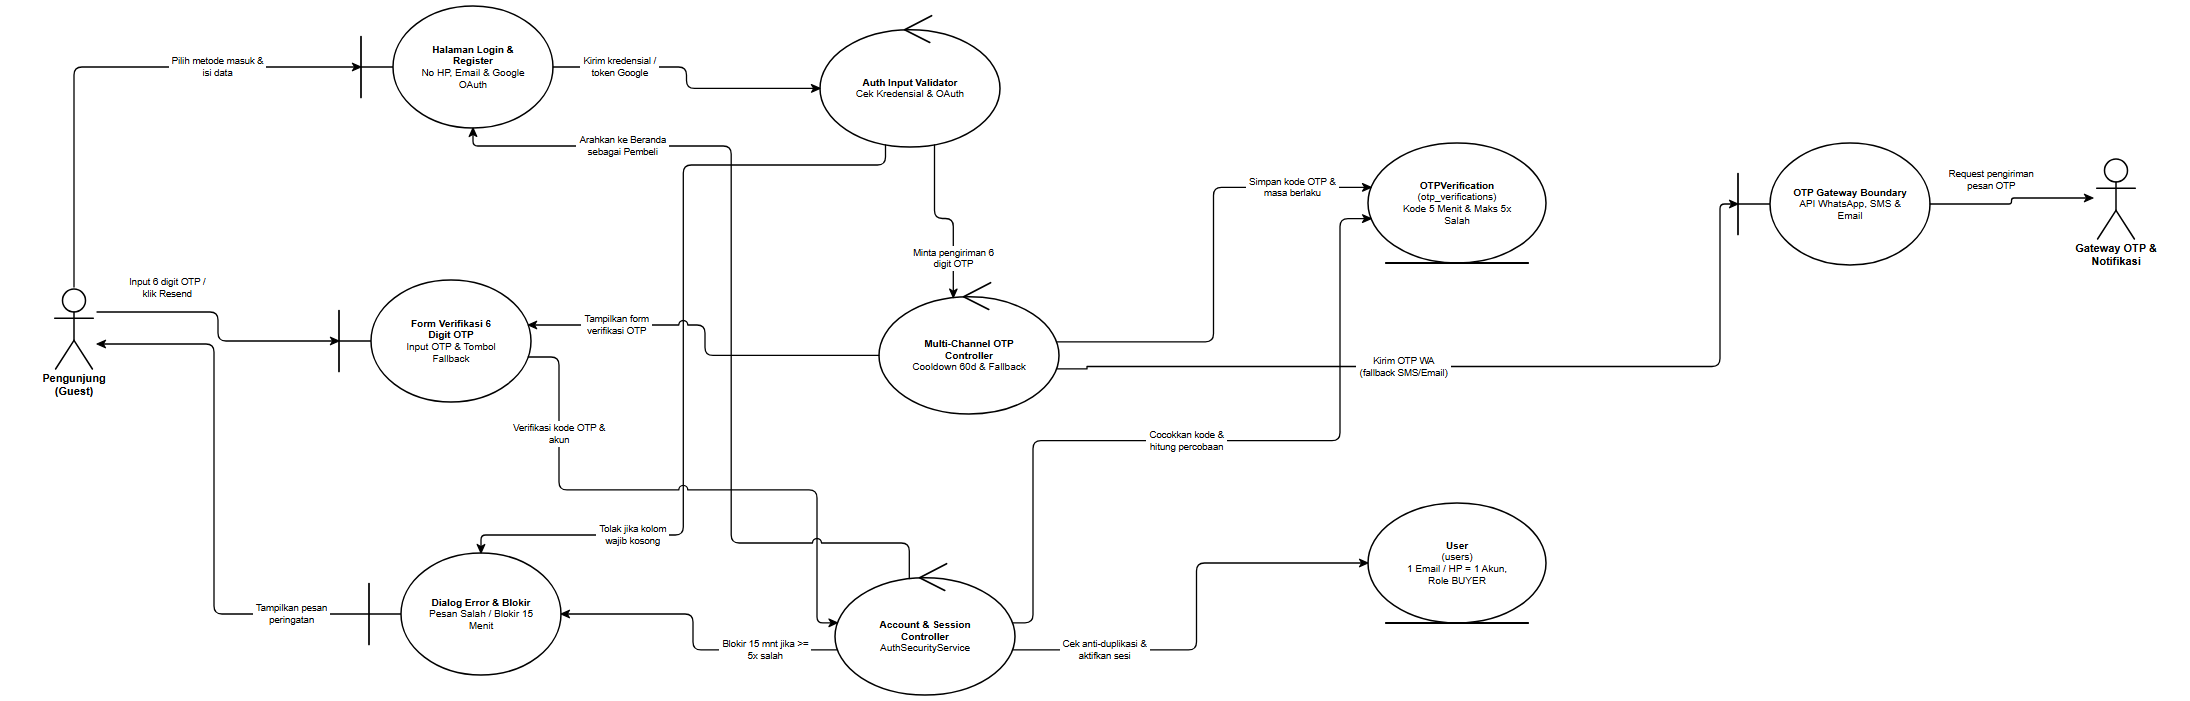

The diagram above was exported from draw.io. Its source (the exported page's mxGraphModel, read from the mxfile embedded in the PNG):
<mxGraphModel dx="2290" dy="810" grid="1" gridSize="10" guides="1" tooltips="1" connect="1" arrows="1" fold="1" page="1" pageScale="1" pageWidth="2290" pageHeight="810" background="#ffffff" math="0" shadow="0">
  <root>
    <mxCell id="0" />
    <mxCell id="1" parent="0" />
    <mxCell id="rd04_A_GUEST" value="Pengunjung&lt;br&gt;(Guest)" style="shape=umlActor;verticalLabelPosition=bottom;verticalAlign=top;html=1;outlineConnect=0;fillColor=#ffffff;strokeColor=#000000;fontColor=#000000;fontFamily=Helvetica;fontSize=11;fontStyle=1;strokeWidth=1.5;" vertex="1" parent="1">
      <mxGeometry x="99" y="337" width="46" height="82" as="geometry" />
    </mxCell>
    <mxCell id="rd04_B_LOGIN" value="&lt;b&gt;Halaman Login &amp;amp;&lt;/b&gt;&lt;br&gt;&lt;b&gt;Register&lt;/b&gt;&lt;br&gt;No HP, Email &amp;amp; Google&lt;br&gt;OAuth" style="shape=umlBoundary;whiteSpace=wrap;html=1;align=center;verticalAlign=middle;spacingLeft=36;spacingRight=12;spacingTop=8;spacingBottom=8;fillColor=#ffffff;strokeColor=#000000;fontColor=#000000;fontFamily=Helvetica;fontSize=10;strokeWidth=1.5;" vertex="1" parent="1">
      <mxGeometry x="409" y="56" width="192" height="122" as="geometry" />
    </mxCell>
    <mxCell id="rd04_B_OTP" value="&lt;b&gt;Form Verifikasi 6&lt;/b&gt;&lt;br&gt;&lt;b&gt;Digit OTP&lt;/b&gt;&lt;br&gt;Input OTP &amp;amp; Tombol&lt;br&gt;Fallback" style="shape=umlBoundary;whiteSpace=wrap;html=1;align=center;verticalAlign=middle;spacingLeft=36;spacingRight=12;spacingTop=8;spacingBottom=8;fillColor=#ffffff;strokeColor=#000000;fontColor=#000000;fontFamily=Helvetica;fontSize=10;strokeWidth=1.5;" vertex="1" parent="1">
      <mxGeometry x="387" y="330" width="192" height="122" as="geometry" />
    </mxCell>
    <mxCell id="rd04_B_ERR" value="&lt;b&gt;Dialog Error &amp;amp; Blokir&lt;/b&gt;&lt;br&gt;Pesan Salah / Blokir 15&lt;br&gt;Menit" style="shape=umlBoundary;whiteSpace=wrap;html=1;align=center;verticalAlign=middle;spacingLeft=36;spacingRight=12;spacingTop=8;spacingBottom=8;fillColor=#ffffff;strokeColor=#000000;fontColor=#000000;fontFamily=Helvetica;fontSize=10;strokeWidth=1.5;" vertex="1" parent="1">
      <mxGeometry x="417" y="603" width="192" height="122" as="geometry" />
    </mxCell>
    <mxCell id="rd04_C_INPUT" value="&lt;b&gt;Auth Input Validator&lt;/b&gt;&lt;br&gt;Cek Kredensial &amp;amp; OAuth" style="shape=umlControl;whiteSpace=wrap;html=1;align=center;verticalAlign=middle;spacingTop=18;spacingBottom=8;spacingLeft=12;spacingRight=12;fillColor=#ffffff;strokeColor=#000000;fontColor=#000000;fontFamily=Helvetica;fontSize=10;strokeWidth=1.5;" vertex="1" parent="1">
      <mxGeometry x="868" y="63" width="180" height="134" as="geometry" />
    </mxCell>
    <mxCell id="rd04_C_OTP" value="&lt;b&gt;Multi-Channel OTP&lt;/b&gt;&lt;br&gt;&lt;b&gt;Controller&lt;/b&gt;&lt;br&gt;Cooldown 60d &amp;amp; Fallback" style="shape=umlControl;whiteSpace=wrap;html=1;align=center;verticalAlign=middle;spacingTop=18;spacingBottom=8;spacingLeft=12;spacingRight=12;fillColor=#ffffff;strokeColor=#000000;fontColor=#000000;fontFamily=Helvetica;fontSize=10;strokeWidth=1.5;" vertex="1" parent="1">
      <mxGeometry x="927" y="330" width="180" height="134" as="geometry" />
    </mxCell>
    <mxCell id="rd04_C_AUTH" value="&lt;b&gt;Account &amp;amp; Session&lt;/b&gt;&lt;br&gt;&lt;b&gt;Controller&lt;/b&gt;&lt;br&gt;AuthSecurityService" style="shape=umlControl;whiteSpace=wrap;html=1;align=center;verticalAlign=middle;spacingTop=18;spacingBottom=8;spacingLeft=12;spacingRight=12;fillColor=#ffffff;strokeColor=#000000;fontColor=#000000;fontFamily=Helvetica;fontSize=10;strokeWidth=1.5;" vertex="1" parent="1">
      <mxGeometry x="883" y="611" width="180" height="134" as="geometry" />
    </mxCell>
    <mxCell id="rd04_E_OTP" value="&lt;b&gt;OTPVerification&lt;/b&gt;&lt;br&gt;(otp_verifications)&lt;br&gt;Kode 5 Menit &amp;amp; Maks 5x&lt;br&gt;Salah" style="shape=umlEntity;whiteSpace=wrap;html=1;align=center;verticalAlign=middle;spacingBottom=8;spacingTop=8;spacingLeft=12;spacingRight=12;fillColor=#ffffff;strokeColor=#000000;fontColor=#000000;fontFamily=Helvetica;fontSize=10;strokeWidth=1.5;" vertex="1" parent="1">
      <mxGeometry x="1416" y="193" width="178" height="120" as="geometry" />
    </mxCell>
    <mxCell id="rd04_E_USER" value="&lt;b&gt;User&lt;/b&gt;&lt;br&gt;(users)&lt;br&gt;1 Email / HP = 1 Akun,&lt;br&gt;Role BUYER" style="shape=umlEntity;whiteSpace=wrap;html=1;align=center;verticalAlign=middle;spacingBottom=8;spacingTop=8;spacingLeft=12;spacingRight=12;fillColor=#ffffff;strokeColor=#000000;fontColor=#000000;fontFamily=Helvetica;fontSize=10;strokeWidth=1.5;" vertex="1" parent="1">
      <mxGeometry x="1416" y="553" width="178" height="120" as="geometry" />
    </mxCell>
    <mxCell id="rd04_B_GW_OTP" value="&lt;b&gt;OTP Gateway Boundary&lt;/b&gt;&lt;br&gt;API WhatsApp, SMS &amp;amp;&lt;br&gt;Email" style="shape=umlBoundary;whiteSpace=wrap;html=1;align=center;verticalAlign=middle;spacingLeft=36;spacingRight=12;spacingTop=8;spacingBottom=8;fillColor=#ffffff;strokeColor=#000000;fontColor=#000000;fontFamily=Helvetica;fontSize=10;strokeWidth=1.5;" vertex="1" parent="1">
      <mxGeometry x="1786" y="193" width="192" height="122" as="geometry" />
    </mxCell>
    <mxCell id="rd04_A_GW_OTP" value="Gateway OTP &amp;&lt;br&gt;Notifikasi" style="shape=umlActor;verticalLabelPosition=bottom;verticalAlign=top;html=1;outlineConnect=0;fillColor=#ffffff;strokeColor=#000000;fontColor=#000000;fontFamily=Helvetica;fontSize=11;fontStyle=1;strokeWidth=1.5;" vertex="1" parent="1">
      <mxGeometry x="2141" y="207" width="46" height="82" as="geometry" />
    </mxCell>
    <mxCell id="rd04_e1" value="Pilih metode masuk &amp;&lt;br&gt;isi data" style="edgeStyle=none;rounded=1;arcSize=8;jumpStyle=arc;jumpSize=7;orthogonalLoop=1;jettySize=auto;html=1;exitX=0.5;exitY=0;exitDx=0;exitDy=0;exitPerimeter=0;entryX=0;entryY=0.5;entryDx=0;entryDy=0;entryPerimeter=0;endArrow=classic;endFill=1;startArrow=none;strokeColor=#000000;strokeWidth=1.3;fontSize=9.5;fontFamily=Helvetica;fontColor=#000000;labelBackgroundColor=#ffffff;" edge="1" parent="1" source="rd04_A_GUEST" target="rd04_B_LOGIN">
      <mxGeometry x="0.4339" relative="1" as="geometry">
        <Array as="points">
          <mxPoint x="122" y="117" />
        </Array>
      </mxGeometry>
    </mxCell>
    <mxCell id="rd04_e2" value="Kirim kredensial /&lt;br&gt;token Google" style="edgeStyle=none;rounded=1;arcSize=8;jumpStyle=arc;jumpSize=7;orthogonalLoop=1;jettySize=auto;html=1;exitX=1;exitY=0.5;exitDx=0;exitDy=0;exitPerimeter=0;entryX=0;entryY=0.5625;entryDx=0;entryDy=0;entryPerimeter=0;endArrow=classic;endFill=1;startArrow=none;strokeColor=#000000;strokeWidth=1.3;fontSize=9.5;fontFamily=Helvetica;fontColor=#000000;labelBackgroundColor=#ffffff;" edge="1" parent="1" source="rd04_B_LOGIN" target="rd04_C_INPUT">
      <mxGeometry x="-0.5371" relative="1" as="geometry">
        <Array as="points">
          <mxPoint x="734.5" y="117" />
          <mxPoint x="734.5" y="138.4" />
        </Array>
      </mxGeometry>
    </mxCell>
    <mxCell id="rd04_e3" value="Tolak jika kolom&lt;br&gt;wajib kosong" style="edgeStyle=none;rounded=1;arcSize=8;jumpStyle=arc;jumpSize=7;orthogonalLoop=1;jettySize=auto;html=1;exitX=0.364;exitY=0.9835;exitDx=0;exitDy=0;exitPerimeter=0;entryX=0.5833;entryY=0;entryDx=0;entryDy=0;entryPerimeter=0;endArrow=classic;endFill=1;startArrow=none;strokeColor=#000000;strokeWidth=1.3;fontSize=9.5;fontFamily=Helvetica;fontColor=#000000;labelBackgroundColor=#ffffff;" edge="1" parent="1" source="rd04_C_INPUT" target="rd04_B_ERR">
      <mxGeometry x="0.5824" relative="1" as="geometry">
        <Array as="points">
          <mxPoint x="933.5" y="215" />
          <mxPoint x="731.3" y="215" />
          <mxPoint x="731.3" y="585" />
          <mxPoint x="529" y="585" />
        </Array>
      </mxGeometry>
    </mxCell>
    <mxCell id="rd04_e4" value="Minta pengiriman 6&lt;br&gt;digit OTP" style="edgeStyle=none;rounded=1;arcSize=8;jumpStyle=arc;jumpSize=7;orthogonalLoop=1;jettySize=auto;html=1;exitX=0.636;exitY=0.9835;exitDx=0;exitDy=0;exitPerimeter=0;entryX=0.413;entryY=0.1317;entryDx=0;entryDy=0;entryPerimeter=0;endArrow=classic;endFill=1;startArrow=none;strokeColor=#000000;strokeWidth=1.3;fontSize=9.5;fontFamily=Helvetica;fontColor=#000000;labelBackgroundColor=#ffffff;" edge="1" parent="1" source="rd04_C_INPUT" target="rd04_C_OTP">
      <mxGeometry x="0.5391" relative="1" as="geometry">
        <Array as="points">
          <mxPoint x="982.5" y="268.5" />
          <mxPoint x="1001.3" y="268.5" />
        </Array>
      </mxGeometry>
    </mxCell>
    <mxCell id="rd04_e5" value="Simpan kode OTP &amp;&lt;br&gt;masa berlaku" style="edgeStyle=none;rounded=1;arcSize=8;jumpStyle=arc;jumpSize=7;orthogonalLoop=1;jettySize=auto;html=1;exitX=0.9865;exitY=0.4613;exitDx=0;exitDy=0;exitPerimeter=0;entryX=0.0173;entryY=0.3697;entryDx=0;entryDy=0;entryPerimeter=0;endArrow=classic;endFill=1;startArrow=none;strokeColor=#000000;strokeWidth=1.3;fontSize=9.5;fontFamily=Helvetica;fontColor=#000000;labelBackgroundColor=#ffffff;" edge="1" parent="1" source="rd04_C_OTP" target="rd04_E_OTP">
      <mxGeometry x="0.664" relative="1" as="geometry">
        <Array as="points">
          <mxPoint x="1261.5" y="391.8" />
          <mxPoint x="1261.5" y="237.4" />
        </Array>
      </mxGeometry>
    </mxCell>
    <mxCell id="rd04_e6" value="Kirim OTP WA&lt;br&gt;(fallback SMS/Email)" style="edgeStyle=none;rounded=1;arcSize=8;jumpStyle=arc;jumpSize=7;orthogonalLoop=1;jettySize=auto;html=1;exitX=0.9865;exitY=0.6637;exitDx=0;exitDy=0;exitPerimeter=0;entryX=0;entryY=0.5;entryDx=0;entryDy=0;entryPerimeter=0;endArrow=classic;endFill=1;startArrow=none;strokeColor=#000000;strokeWidth=1.3;fontSize=9.5;fontFamily=Helvetica;fontColor=#000000;labelBackgroundColor=#ffffff;" edge="1" parent="1" source="rd04_C_OTP" target="rd04_B_GW_OTP">
      <mxGeometry x="-0.1743" relative="1" as="geometry">
        <Array as="points">
          <mxPoint x="1135" y="418.9" />
          <mxPoint x="1135" y="416.5" />
          <mxPoint x="1768" y="416.5" />
          <mxPoint x="1768" y="254" />
        </Array>
      </mxGeometry>
    </mxCell>
    <mxCell id="rd04_e7" value="Request pengiriman&lt;br&gt;pesan OTP" style="edgeStyle=none;rounded=1;arcSize=8;jumpStyle=arc;jumpSize=7;orthogonalLoop=1;jettySize=auto;html=1;exitX=1;exitY=0.5;exitDx=0;exitDy=0;exitPerimeter=0;entryX=0;entryY=0.5;entryDx=0;entryDy=0;entryPerimeter=0;endArrow=classic;endFill=1;startArrow=none;strokeColor=#000000;strokeWidth=1.3;fontSize=9.5;fontFamily=Helvetica;fontColor=#000000;labelBackgroundColor=#ffffff;" edge="1" parent="1" source="rd04_B_GW_OTP" target="rd04_A_GW_OTP">
      <mxGeometry x="-0.2766" relative="1" as="geometry">
        <mxPoint x="0" y="-24" as="offset" />
        <Array as="points">
          <mxPoint x="2059.5" y="254" />
          <mxPoint x="2059.5" y="248" />
        </Array>
      </mxGeometry>
    </mxCell>
    <mxCell id="rd04_e8" value="Tampilkan form&lt;br&gt;verifikasi OTP" style="edgeStyle=none;rounded=1;arcSize=8;jumpStyle=arc;jumpSize=7;orthogonalLoop=1;jettySize=auto;html=1;exitX=0;exitY=0.5625;exitDx=0;exitDy=0;exitPerimeter=0;entryX=0.9854;entryY=0.369;entryDx=0;entryDy=0;entryPerimeter=0;endArrow=classic;endFill=1;startArrow=none;strokeColor=#000000;strokeWidth=1.3;fontSize=9.5;fontFamily=Helvetica;fontColor=#000000;labelBackgroundColor=#ffffff;" edge="1" parent="1" source="rd04_C_OTP" target="rd04_B_OTP">
      <mxGeometry x="0.5362" relative="1" as="geometry">
        <Array as="points">
          <mxPoint x="753" y="405.4" />
          <mxPoint x="753" y="375" />
        </Array>
      </mxGeometry>
    </mxCell>
    <mxCell id="rd04_e9" value="Input 6 digit OTP /&lt;br&gt;klik Resend" style="edgeStyle=none;rounded=1;arcSize=8;jumpStyle=arc;jumpSize=7;orthogonalLoop=1;jettySize=auto;html=1;exitX=1;exitY=0.3049;exitDx=0;exitDy=0;exitPerimeter=0;entryX=0;entryY=0.5;entryDx=0;entryDy=0;entryPerimeter=0;endArrow=classic;endFill=1;startArrow=none;strokeColor=#000000;strokeWidth=1.3;fontSize=9.5;fontFamily=Helvetica;fontColor=#000000;labelBackgroundColor=#ffffff;" edge="1" parent="1" source="rd04_A_GUEST" target="rd04_B_OTP">
      <mxGeometry x="-0.4821" relative="1" as="geometry">
        <mxPoint x="0" y="-24" as="offset" />
        <Array as="points">
          <mxPoint x="266" y="362" />
          <mxPoint x="266" y="391" />
        </Array>
      </mxGeometry>
    </mxCell>
    <mxCell id="rd04_e10" value="Verifikasi kode OTP &amp;&lt;br&gt;akun" style="edgeStyle=none;rounded=1;arcSize=8;jumpStyle=arc;jumpSize=7;orthogonalLoop=1;jettySize=auto;html=1;exitX=0.9854;exitY=0.631;exitDx=0;exitDy=0;exitPerimeter=0;entryX=0.0135;entryY=0.4613;entryDx=0;entryDy=0;entryPerimeter=0;endArrow=classic;endFill=1;startArrow=none;strokeColor=#000000;strokeWidth=1.3;fontSize=9.5;fontFamily=Helvetica;fontColor=#000000;labelBackgroundColor=#ffffff;" edge="1" parent="1" source="rd04_B_OTP" target="rd04_C_AUTH">
      <mxGeometry x="-0.6248" relative="1" as="geometry">
        <Array as="points">
          <mxPoint x="607" y="407" />
          <mxPoint x="607" y="539.9" />
          <mxPoint x="865" y="539.9" />
          <mxPoint x="865" y="672.8" />
        </Array>
      </mxGeometry>
    </mxCell>
    <mxCell id="rd04_e11" value="Cocokkan kode &amp;&lt;br&gt;hitung percobaan" style="edgeStyle=none;rounded=1;arcSize=8;jumpStyle=arc;jumpSize=7;orthogonalLoop=1;jettySize=auto;html=1;exitX=0.9865;exitY=0.4613;exitDx=0;exitDy=0;exitPerimeter=0;entryX=0.0173;entryY=0.6303;entryDx=0;entryDy=0;entryPerimeter=0;endArrow=classic;endFill=1;startArrow=none;strokeColor=#000000;strokeWidth=1.3;fontSize=9.5;fontFamily=Helvetica;fontColor=#000000;labelBackgroundColor=#ffffff;" edge="1" parent="1" source="rd04_C_AUTH" target="rd04_E_OTP">
      <mxGeometry x="-0.0664" relative="1" as="geometry">
        <Array as="points">
          <mxPoint x="1081" y="672.8" />
          <mxPoint x="1081" y="490.7" />
          <mxPoint x="1388" y="490.7" />
          <mxPoint x="1388" y="268.6" />
        </Array>
      </mxGeometry>
    </mxCell>
    <mxCell id="rd04_e12" value="Blokir 15 mnt jika &gt;=&lt;br&gt;5x salah" style="edgeStyle=none;rounded=1;arcSize=8;jumpStyle=arc;jumpSize=7;orthogonalLoop=1;jettySize=auto;html=1;exitX=0.0135;exitY=0.6637;exitDx=0;exitDy=0;exitPerimeter=0;entryX=1;entryY=0.5;entryDx=0;entryDy=0;entryPerimeter=0;endArrow=classic;endFill=1;startArrow=none;strokeColor=#000000;strokeWidth=1.3;fontSize=9.5;fontFamily=Helvetica;fontColor=#000000;labelBackgroundColor=#ffffff;" edge="1" parent="1" source="rd04_C_AUTH" target="rd04_B_ERR">
      <mxGeometry x="-0.5376" relative="1" as="geometry">
        <Array as="points">
          <mxPoint x="741" y="699.9" />
          <mxPoint x="741" y="664" />
        </Array>
      </mxGeometry>
    </mxCell>
    <mxCell id="rd04_e13" value="Cek anti-duplikasi &amp;&lt;br&gt;aktifkan sesi" style="edgeStyle=none;rounded=1;arcSize=8;jumpStyle=arc;jumpSize=7;orthogonalLoop=1;jettySize=auto;html=1;exitX=0.9865;exitY=0.6637;exitDx=0;exitDy=0;exitPerimeter=0;entryX=0;entryY=0.5;entryDx=0;entryDy=0;entryPerimeter=0;endArrow=classic;endFill=1;startArrow=none;strokeColor=#000000;strokeWidth=1.3;fontSize=9.5;fontFamily=Helvetica;fontColor=#000000;labelBackgroundColor=#ffffff;" edge="1" parent="1" source="rd04_C_AUTH" target="rd04_E_USER">
      <mxGeometry x="-0.5842" relative="1" as="geometry">
        <Array as="points">
          <mxPoint x="1244.5" y="699.9" />
          <mxPoint x="1244.5" y="613" />
        </Array>
      </mxGeometry>
    </mxCell>
    <mxCell id="rd04_e14" value="Arahkan ke Beranda&lt;br&gt;sebagai Pembeli" style="edgeStyle=none;rounded=1;arcSize=8;jumpStyle=arc;jumpSize=7;orthogonalLoop=1;jettySize=auto;html=1;exitX=0.413;exitY=0.1317;exitDx=0;exitDy=0;exitPerimeter=0;entryX=0.5833;entryY=1;entryDx=0;entryDy=0;entryPerimeter=0;endArrow=classic;endFill=1;startArrow=none;strokeColor=#000000;strokeWidth=1.3;fontSize=9.5;fontFamily=Helvetica;fontColor=#000000;labelBackgroundColor=#ffffff;" edge="1" parent="1" source="rd04_C_AUTH" target="rd04_B_LOGIN">
      <mxGeometry x="0.6218" relative="1" as="geometry">
        <Array as="points">
          <mxPoint x="957.3" y="593" />
          <mxPoint x="779.2" y="593" />
          <mxPoint x="779.2" y="196" />
          <mxPoint x="521" y="196" />
        </Array>
      </mxGeometry>
    </mxCell>
    <mxCell id="rd04_e15" value="Tampilkan pesan&lt;br&gt;peringatan" style="edgeStyle=none;rounded=1;arcSize=8;jumpStyle=arc;jumpSize=7;orthogonalLoop=1;jettySize=auto;html=1;exitX=0;exitY=0.5;exitDx=0;exitDy=0;exitPerimeter=0;entryX=1;entryY=0.6951;entryDx=0;entryDy=0;entryPerimeter=0;endArrow=classic;endFill=1;startArrow=none;strokeColor=#000000;strokeWidth=1.3;fontSize=9.5;fontFamily=Helvetica;fontColor=#000000;labelBackgroundColor=#ffffff;" edge="1" parent="1" source="rd04_B_ERR" target="rd04_A_GUEST">
      <mxGeometry x="-0.714" relative="1" as="geometry">
        <Array as="points">
          <mxPoint x="262" y="664" />
          <mxPoint x="262" y="394" />
        </Array>
      </mxGeometry>
    </mxCell>
  </root>
</mxGraphModel>